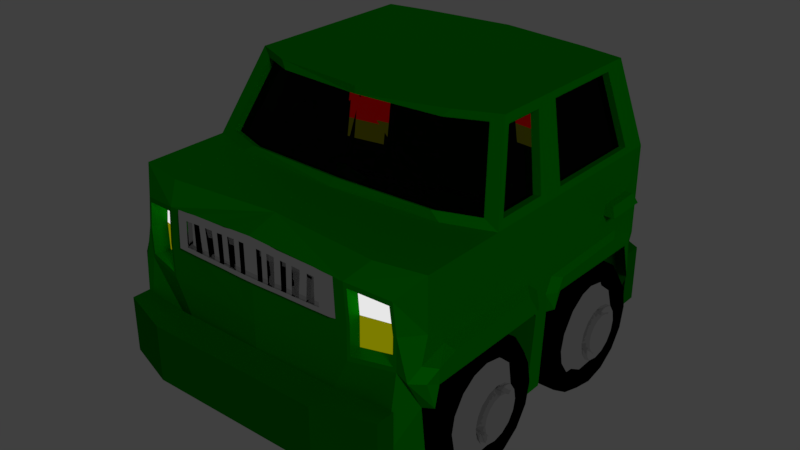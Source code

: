 # Source: car.blend  (saved by Blender 2.79.0; exported with 4.5.12 LTS)
import bpy
from mathutils import Matrix  # noqa: F401  (used for matrix-valued properties, if any)

bpy.ops.wm.read_factory_settings(use_empty=True)
scene = bpy.context.scene
scene.name = 'Scene'

# ---- collections
col_collection_1 = bpy.data.collections.new('Collection 1'); scene.collection.children.link(col_collection_1)

# ---- materials (node trees are filled in below, after node groups)
mat_headlight = bpy.data.materials.new('headlight')
mat_headlight.alpha_threshold = 0.0
mat_headlight.roughness = 0.5
mat_brakelight = bpy.data.materials.new('brakelight')
mat_brakelight.alpha_threshold = 0.0
mat_brakelight.roughness = 0.5
mat_material = bpy.data.materials.new('Material')
mat_material.alpha_threshold = 0.0
mat_material.roughness = 0.5
mat_metal = bpy.data.materials.new('metal')
mat_metal.alpha_threshold = 0.0
mat_metal.roughness = 0.5
mat_carwindow = bpy.data.materials.new('carwindow')
mat_carwindow.alpha_threshold = 0.0
mat_carwindow.roughness = 0.5
mat_bumper = bpy.data.materials.new('bumper')
mat_bumper.alpha_threshold = 0.0
mat_bumper.roughness = 0.5
mat_bumper.line_color = (0.0, 0.0, 0.0, 1.0)
mat_main = bpy.data.materials.new('main')
mat_main.alpha_threshold = 0.0
mat_main.roughness = 0.5
mat_tire = bpy.data.materials.new('tire')
mat_tire.alpha_threshold = 0.0
mat_tire.roughness = 0.5

# ---- material node trees
mat_headlight.use_nodes = True; mat_headlight.node_tree.nodes.clear()
_N = mat_headlight.node_tree.nodes; _L = mat_headlight.node_tree.links
n0 = _N.new('ShaderNodeOutputMaterial'); n0.name = 'Material Output'; n0.location = (300, 300)
n1 = _N.new('ShaderNodeEmission'); n1.name = 'Emission'; n1.location = (10, 300)
n1.inputs[0].default_value = (0.8, 0.8, 0.8, 1.0)
_L.new(n1.outputs[0], n0.inputs[0])
n0.is_active_output = True
mat_brakelight.use_nodes = True; mat_brakelight.node_tree.nodes.clear()
_N = mat_brakelight.node_tree.nodes; _L = mat_brakelight.node_tree.links
n0 = _N.new('ShaderNodeOutputMaterial'); n0.name = 'Material Output'; n0.location = (300, 300)
n1 = _N.new('ShaderNodeEmission'); n1.name = 'Emission'; n1.location = (10, 300)
n1.inputs[0].default_value = (1.0, 0.0, 0.0, 1.0)
_L.new(n1.outputs[0], n0.inputs[0])
n0.is_active_output = True
mat_material.use_nodes = True; mat_material.node_tree.nodes.clear()
_N = mat_material.node_tree.nodes; _L = mat_material.node_tree.links
n0 = _N.new('ShaderNodeOutputMaterial'); n0.name = 'Material Output'; n0.location = (300, 300)
n1 = _N.new('ShaderNodeEmission'); n1.name = 'Emission'; n1.location = (10, 300)
n1.inputs[0].default_value = (0.5071, 0.5071, 0.0, 1.0)
n1.inputs[1].default_value = 0.4
_L.new(n1.outputs[0], n0.inputs[0])
n0.is_active_output = True
mat_metal.use_nodes = True; mat_metal.node_tree.nodes.clear()
_N = mat_metal.node_tree.nodes; _L = mat_metal.node_tree.links
n0 = _N.new('ShaderNodeOutputMaterial'); n0.name = 'Material Output'; n0.location = (300, 300)
n1 = _N.new('ShaderNodeBsdfAnisotropic'); n1.name = 'Glossy BSDF.001'; n1.location = (10, 300)
n1.distribution = 'GGX'
n1.inputs[1].default_value = 0.0
_L.new(n1.outputs[0], n0.inputs[0])
n0.is_active_output = True
mat_carwindow.use_nodes = True; mat_carwindow.node_tree.nodes.clear()
_N = mat_carwindow.node_tree.nodes; _L = mat_carwindow.node_tree.links
n0 = _N.new('ShaderNodeOutputMaterial'); n0.name = 'Material Output'; n0.location = (300, 300)
n1 = _N.new('ShaderNodeBsdfGlass'); n1.name = 'Glass BSDF'; n1.location = (10, 300)
n1.distribution = 'BECKMANN'
n1.inputs[0].default_value = (0.08001, 0.08001, 0.08001, 1.0)
n1.inputs[2].default_value = 1.45
_L.new(n1.outputs[0], n0.inputs[0])
n0.is_active_output = True
mat_bumper.use_nodes = True; mat_bumper.node_tree.nodes.clear()
_N = mat_bumper.node_tree.nodes; _L = mat_bumper.node_tree.links
n0 = _N.new('ShaderNodeOutputMaterial'); n0.name = 'Material Output'; n0.location = (300, 300)
n1 = _N.new('ShaderNodeMixShader'); n1.name = 'Mix Shader'; n1.location = (10, 300)
n2 = _N.new('ShaderNodeBsdfDiffuse'); n2.name = 'Diffuse BSDF'; n2.location = (-190, 200)
n2.inputs[0].default_value = (0.0, 0.1193, 0.0, 1.0)
n2.inputs[1].default_value = 0.3
n3 = _N.new('ShaderNodeBsdfAnisotropic'); n3.name = 'Glossy BSDF'; n3.location = (-190, 100)
n3.distribution = 'GGX'
n3.inputs[0].default_value = (0.0, 0.09463, 0.0, 1.0)
n3.inputs[1].default_value = 0.4472
_L.new(n1.outputs[0], n0.inputs[0])
_L.new(n2.outputs[0], n1.inputs[1])
_L.new(n3.outputs[0], n1.inputs[2])
n0.is_active_output = True
mat_main.use_nodes = True; mat_main.node_tree.nodes.clear()
_N = mat_main.node_tree.nodes; _L = mat_main.node_tree.links
n0 = _N.new('ShaderNodeOutputMaterial'); n0.name = 'Material Output'; n0.location = (300, 300)
n1 = _N.new('ShaderNodeMixShader'); n1.name = 'Mix Shader'; n1.location = (10, 300)
n2 = _N.new('ShaderNodeBsdfDiffuse'); n2.name = 'Diffuse BSDF'; n2.location = (-190, 200)
n2.inputs[0].default_value = (0.0, 0.2, 0.0, 1.0)
n3 = _N.new('ShaderNodeBsdfAnisotropic'); n3.name = 'Glossy BSDF'; n3.location = (-190, 100)
n3.distribution = 'GGX'
n3.inputs[0].default_value = (0.0, 0.2, 0.0, 1.0)
n3.inputs[1].default_value = 0.4472
_L.new(n1.outputs[0], n0.inputs[0])
_L.new(n2.outputs[0], n1.inputs[1])
_L.new(n3.outputs[0], n1.inputs[2])
n0.is_active_output = True
mat_tire.use_nodes = True; mat_tire.node_tree.nodes.clear()
_N = mat_tire.node_tree.nodes; _L = mat_tire.node_tree.links
n0 = _N.new('ShaderNodeOutputMaterial'); n0.name = 'Material Output'; n0.location = (300, 300)
n1 = _N.new('ShaderNodeBsdfDiffuse'); n1.name = 'Diffuse BSDF'; n1.location = (10, 300)
n1.inputs[0].default_value = (0.0, 0.0, 0.0, 1.0)
_L.new(n1.outputs[0], n0.inputs[0])
n0.is_active_output = True

# ---- world
world_world = bpy.data.worlds.new('World'); scene.world = world_world
world_world.color = (0.05088, 0.05088, 0.05088)
world_world.use_sun_shadow = False
world_world.sun_shadow_jitter_overblur = 0.0
world_world.cycles.sampling_method = 'MANUAL'

# ---- lights
light_sun = bpy.data.lights.new('Sun', 'SUN')
light_sun.transmission_factor = 0.0
light_sun.angle = 0.1993
light_sun.energy = 1.0
light_sun.shadow_buffer_clip_start = 0.5
light_sun.shadow_soft_size = 0.1
light_sun.shadow_cascade_max_distance = 1000.0

# ---- meshes
me_cube_008 = bpy.data.meshes.new('Cube.008')
me_cube_008.from_pydata([(1.477, -2.42, 0.4423), (1.44, -2.42, 0.7156), (1.061, -2.507, 0.7755), (1.088, -2.507, 0.4423)], [], [(0, 1, 2, 3)])
me_cube_008.materials.append(mat_headlight)
me_cube_008.use_remesh_preserve_volume = False
me_cube_008.use_remesh_preserve_attributes = False
me_cube_008.use_mirror_vertex_groups = False
me_cube_008.update()
me_cube_007 = bpy.data.meshes.new('Cube.007')
me_cube_007.from_pydata([(1.336, 1.13, 0.351), (1.336, 1.13, 0.6214), (0.968, 1.197, 0.6214), (0.968, 1.197, 0.3446)], [], [(1, 0, 3, 2)])
me_cube_007.materials.append(mat_brakelight)
me_cube_007.use_remesh_preserve_volume = False
me_cube_007.use_remesh_preserve_attributes = False
me_cube_007.use_mirror_vertex_groups = False
me_cube_007.update()
me_cube_006 = bpy.data.meshes.new('Cube.006')
me_cube_006.from_pydata([(1.477, -2.42, 0.4423), (1.473, -2.42, 0.1472), (1.088, -2.507, 0.4423), (1.084, -2.507, 0.1247), (1.336, 1.13, 0.351), (1.336, 1.13, 0.1258), (0.968, 1.197, 0.3446), (0.968, 1.197, 0.1213)], [], [(1, 0, 2, 3), (6, 4, 5, 7)])
me_cube_006.materials.append(mat_material)
me_cube_006.use_remesh_preserve_volume = False
me_cube_006.use_remesh_preserve_attributes = False
me_cube_006.use_mirror_vertex_groups = False
me_cube_006.update()
me_cube_005 = bpy.data.meshes.new('Cube.005')
me_cube_005.from_pydata([(0.0, -2.705, 0.9013), (0.0, -2.705, 0.4442), (0.1146, -2.702, 0.8938), (0.1121, -2.702, 0.4442), (0.954, -2.681, 0.839), (0.974, -2.681, 0.4442), (0.2322, -2.699, 0.8861), (0.2181, -2.699, 0.4442), (0.8363, -2.684, 0.8467), (0.8321, -2.684, 0.4442), (0.7404, -2.687, 0.8567), (0.7125, -2.689, 0.4442), (0.3273, -2.694, 0.8743), (0.3216, -2.695, 0.4442), (0.4027, -2.693, 0.4442), (0.4171, -2.693, 0.8705), (0.5075, -2.691, 0.8666), (0.4882, -2.692, 0.4442), (0.5967, -2.69, 0.4442), (0.6335, -2.689, 0.8613), (0.2028, -2.7, 0.835), (0.0, -2.702, 0.8406), (0.0, -2.702, 0.497), (0.2009, -2.7, 0.497), (0.2912, -2.697, 0.8292), (0.2806, -2.698, 0.497), (0.8489, -2.684, 0.497), (0.8338, -2.684, 0.7938), (0.3627, -2.694, 0.8204), (0.3584, -2.694, 0.497), (0.7454, -2.686, 0.7996), (0.7422, -2.686, 0.497), (0.6733, -2.689, 0.8071), (0.6523, -2.69, 0.497), (0.4302, -2.693, 0.8175), (0.4194, -2.693, 0.497), (0.4836, -2.692, 0.497), (0.4982, -2.692, 0.8146), (0.5929, -2.69, 0.8105), (0.5652, -2.691, 0.497), (0.1457, -2.733, 0.8759), (0.0, -2.735, 0.8828), (0.1434, -2.733, 0.4604), (0.0, -2.735, 0.4604), (0.2544, -2.73, 0.8688), (0.2413, -2.73, 0.4604), (0.371, -2.726, 0.5092), (0.337, -2.726, 0.4604), (0.94, -2.713, 0.4604), (0.9214, -2.713, 0.8253), (0.3423, -2.726, 0.8579), (0.412, -2.725, 0.4604), (0.4274, -2.725, 0.5092), (0.8127, -2.716, 0.8324), (0.8088, -2.717, 0.4604), (0.2255, -2.731, 0.5092), (0.7241, -2.719, 0.8416), (0.6983, -2.721, 0.4604), (0.2991, -2.729, 0.5092), (0.4253, -2.724, 0.8544), (0.4374, -2.724, 0.8054), (0.491, -2.724, 0.4604), (0.5088, -2.723, 0.8508), (0.375, -2.725, 0.808), (0.6253, -2.721, 0.8458), (0.5912, -2.722, 0.4604), (0.3089, -2.729, 0.8162), (0.2272, -2.731, 0.8216), (0.0, -2.733, 0.8268), (0.0, -2.733, 0.5092), (0.8243, -2.716, 0.5092), (0.8104, -2.716, 0.7835), (0.7287, -2.718, 0.7888), (0.7257, -2.718, 0.5092), (0.662, -2.721, 0.7958), (0.6427, -2.721, 0.5092), (0.4868, -2.724, 0.5092), (0.5002, -2.723, 0.8027), (0.5878, -2.722, 0.799), (0.5622, -2.723, 0.5092), (0.07865, -2.703, 0.8962), (0.1, -2.734, 0.8781), (0.07694, -2.703, 0.4442), (0.1392, -2.7, 0.8368), (0.1379, -2.7, 0.497), (0.09842, -2.734, 0.4604), (0.1559, -2.731, 0.8232), (0.1547, -2.731, 0.5092), (0.04437, -2.704, 0.8984), (0.05642, -2.734, 0.8802), (0.0434, -2.704, 0.4442), (0.07851, -2.701, 0.8385), (0.07778, -2.701, 0.497), (0.05552, -2.734, 0.4604), (0.08797, -2.732, 0.8248), (0.08729, -2.732, 0.5092), (0.2879, -2.564, 0.8292), (0.1995, -2.567, 0.835), (0.2773, -2.565, 0.497), (0.1976, -2.567, 0.497), (0.7403, -2.553, 0.7995), (0.7372, -2.554, 0.4969), (0.6683, -2.556, 0.807), (0.6473, -2.557, 0.4969), (0.4281, -2.56, 0.8174), (0.3605, -2.561, 0.8203), (0.4172, -2.56, 0.4969), (0.3563, -2.561, 0.4969), (0.5908, -2.557, 0.8104), (0.496, -2.559, 0.8144), (0.5631, -2.558, 0.4968), (0.4815, -2.559, 0.4968), (0.1378, -2.567, 0.8368), (0.1365, -2.567, 0.497), (0.07712, -2.568, 0.8385), (0.07639, -2.568, 0.497)], [], [(18, 11, 57, 65), (30, 27, 71, 72), (9, 5, 48, 54), (39, 36, 76, 79), (4, 8, 53, 49), (37, 38, 78, 77), (17, 18, 65, 61), (29, 25, 58, 46), (19, 16, 62, 64), (92, 91, 21, 22), (26, 27, 30, 31), (31, 30, 100, 101), (23, 25, 98, 99), (33, 32, 38, 39), (29, 28, 24, 25), (28, 29, 107, 105), (36, 37, 34, 35), (24, 20, 97, 96), (24, 28, 63, 66), (7, 13, 47, 45), (34, 37, 77, 60), (27, 26, 70, 71), (12, 6, 44, 50), (36, 35, 52, 76), (16, 15, 59, 62), (5, 4, 49, 48), (88, 0, 41, 89), (14, 17, 61, 51), (54, 48, 70, 73), (65, 57, 75, 79), (49, 53, 72, 71), (85, 42, 55, 87), (89, 41, 68, 94), (47, 51, 52, 46), (42, 45, 58, 55), (59, 50, 63, 60), (44, 40, 67, 66), (56, 64, 78, 74), (51, 61, 76, 52), (62, 59, 60, 77), (53, 56, 74, 72), (48, 49, 71, 70), (57, 54, 73, 75), (50, 44, 66, 63), (64, 62, 77, 78), (45, 47, 46, 58), (61, 65, 79, 76), (26, 31, 73, 70), (10, 19, 64, 56), (33, 39, 79, 75), (8, 10, 56, 53), (38, 32, 74, 78), (11, 9, 54, 57), (32, 30, 72, 74), (6, 2, 40, 44), (83, 20, 67, 86), (31, 33, 75, 73), (3, 7, 45, 42), (15, 12, 50, 59), (92, 22, 69, 95), (13, 14, 51, 47), (28, 34, 60, 63), (82, 3, 42, 85), (20, 24, 66, 67), (35, 29, 46, 52), (25, 23, 55, 58), (90, 82, 85, 93), (23, 84, 87, 55), (91, 83, 86, 94), (40, 81, 86, 67), (93, 85, 87, 95), (2, 80, 81, 40), (23, 20, 83, 84), (43, 93, 95, 69), (21, 91, 94, 68), (1, 90, 93, 43), (84, 92, 95, 87), (81, 89, 94, 86), (80, 88, 89, 81), (92, 84, 113, 115), (98, 96, 97, 99), (101, 100, 102, 103), (106, 104, 105, 107), (110, 108, 109, 111), (113, 112, 114, 115), (39, 38, 108, 110), (20, 23, 99, 97), (84, 83, 112, 113), (91, 92, 115, 114), (30, 32, 102, 100), (35, 34, 104, 106), (33, 31, 101, 103), (38, 37, 109, 108), (32, 33, 103, 102), (36, 39, 110, 111), (34, 28, 105, 104), (25, 24, 96, 98), (83, 91, 114, 112), (37, 36, 111, 109), (29, 35, 106, 107)])
me_cube_005.materials.append(mat_metal)
me_cube_005.use_remesh_preserve_volume = False
me_cube_005.use_remesh_preserve_attributes = False
me_cube_005.use_mirror_vertex_groups = False
me_cube_005.update()
me_cube_004 = bpy.data.meshes.new('Cube.004')
me_cube_004.from_pydata([(0.0, -1.552, 1.041), (1.541, -1.352, 1.041), (0.0, -1.245, 1.761), (1.326, -1.015, 1.761), (1.562, 0.9069, 1.073), (0.0, 1.1, 1.073), (1.344, 0.8303, 1.801), (0.0, 1.024, 1.801), (1.609, -0.7688, 1.072), (1.609, -1.316, 1.072), (1.411, -0.5736, 1.736), (1.411, -1.004, 1.736), (1.403, 0.6434, 1.794), (1.403, -0.2769, 1.794), (1.624, 0.7149, 1.054), (1.624, -0.4547, 1.054), (1.09, -1.512, 1.041), (0.9374, -1.184, 1.761), (1.06, 0.9879, 1.073), (0.9122, 0.9112, 1.801)], [], [(18, 5, 7, 19), (4, 18, 19, 6), (16, 17, 2, 0), (1, 3, 17, 16), (9, 8, 10, 11), (13, 15, 14, 12)])
me_cube_004.materials.append(mat_carwindow)
me_cube_004.use_remesh_preserve_volume = False
me_cube_004.use_remesh_preserve_attributes = False
me_cube_004.use_mirror_vertex_groups = False
me_cube_004.update()
me_cube_002 = bpy.data.meshes.new('Cube.002')
me_cube_002.from_pydata([(-0.644, -0.3956, -0.1859), (-0.644, -0.3956, 0.4334), (-0.644, 0.07356, -0.1859), (-0.644, 0.07356, 0.4334), (-1.463, -0.1521, -0.1859), (-1.463, -0.3462, -0.1859), (-1.463, -0.3462, 0.4334), (-1.463, -0.1521, 0.4334), (0.0, 0.1649, -0.1859), (0.0, 0.1649, 0.4334), (0.0, -0.3497, -0.1859), (0.0, -0.3497, 0.4334), (-1.673, -0.2657, -0.1859), (-1.673, -0.4599, -0.1859), (-1.673, -0.4599, 0.4334), (-1.673, -0.2657, 0.4334)], [], [(3, 2, 4, 7), (10, 11, 1, 0), (9, 3, 1, 11), (6, 7, 15, 14), (0, 1, 6, 5), (1, 3, 7, 6), (2, 0, 5, 4), (2, 8, 10, 0), (2, 3, 9, 8), (13, 14, 15, 12), (4, 5, 13, 12), (7, 4, 12, 15), (5, 6, 14, 13)])
me_cube_002.materials.append(mat_bumper)
me_cube_002.use_remesh_preserve_volume = False
me_cube_002.use_remesh_preserve_attributes = False
me_cube_002.use_mirror_vertex_groups = False
me_cube_002.update()
me_cube_001 = bpy.data.meshes.new('Cube.001')
me_cube_001.from_pydata([(1.571, 0.02681, -0.4468), (1.571, 0.02681, 0.1594), (1.571, 0.231, 0.1594), (1.571, 0.231, -0.4468), (0.9806, -0.1662, 0.1594), (0.9806, -0.1662, -0.4468), (0.9806, 0.1662, 0.1594), (0.9806, 0.1662, -0.4468), (0.0, 0.1662, 0.1594), (0.0, 0.1662, -0.4468), (0.0, -0.1662, 0.1594), (0.0, -0.1662, -0.4468)], [], [(5, 4, 1, 0), (8, 9, 7, 6), (4, 6, 2, 1), (6, 7, 3, 2), (8, 6, 4, 10), (7, 5, 0, 3), (7, 9, 11, 5), (4, 5, 11, 10), (2, 3, 0, 1)])
me_cube_001.materials.append(mat_bumper)
me_cube_001.use_remesh_preserve_volume = False
me_cube_001.use_remesh_preserve_attributes = False
me_cube_001.use_mirror_vertex_groups = False
me_cube_001.update()
me_cube = bpy.data.meshes.new('Cube')
me_cube.from_pydata([(1.521, 1.084, -1.0), (1.53, -2.705, -0.7024), (1.716, 1.0, 1.0), (1.505, -2.577, 0.7622), (1.788e-07, 1.0, -1.0), (0.0, -2.705, -1.0), (0.0, 1.193, 1.0), (0.0, -2.705, 0.9013), (-2.357e-07, -1.685, 1.0), (1.716, -1.442, 1.0), (1.454, 0.908, 1.874), (0.0, 1.101, 1.874), (-1.788e-07, -1.311, 1.874), (1.454, -1.032, 1.874), (0.0, -1.629, 1.077), (1.552, -1.428, 1.077), (0.0, -1.321, 1.797), (1.337, -1.091, 1.797), (0.0, -1.552, 1.041), (1.541, -1.352, 1.041), (0.0, -1.245, 1.761), (1.326, -1.015, 1.761), (1.562, 0.9923, 1.073), (0.0, 1.186, 1.073), (1.344, 0.9157, 1.801), (0.0, 1.109, 1.801), (1.562, 0.9069, 1.073), (0.0, 1.1, 1.073), (1.344, 0.8303, 1.801), (0.0, 1.024, 1.801), (1.716, -2.373, -1.0), (-4.385e-07, -2.373, 1.0), (1.716, -2.392, 1.0), (1.442e-08, -2.406, -1.0), (1.548, -2.577, 0.4442), (0.0, -2.705, 0.4442), (1.716, -2.383, 0.4442), (1.716, 1.0, 0.4711), (1.389, 1.215, 0.3491), (1.389, 1.215, 0.6766), (1.389, 1.215, -0.562), (0.0, 1.215, -0.562), (0.0, 1.408, 0.6766), (0.0, 1.408, 0.3251), (0.0, -2.705, 0.01176), (1.716, -2.38, 0.01176), (1.543, -2.577, 0.1009), (1.716, 1.0, 0.0306), (0.0, 1.408, 0.05944), (1.389, 1.215, 0.07626), (0.5712, -2.39, -1.0), (0.6563, -2.662, -0.8375), (0.9018, 1.215, -0.562), (0.8982, 1.133, -1.0), (0.5974, -0.8359, -1.0), (1.716, -0.8687, 0.02018), (1.716, -0.8419, -1.0), (0.8703, -0.654, -1.0), (1.716, -0.639, -1.0), (1.716, -0.5717, 0.02184), (1.716, 0.8385, 0.02896), (0.5712, -2.39, -0.1516), (0.5974, -0.8359, -0.1516), (1.717, -2.463, 0.179), (1.717, -2.46, -0.2316), (1.657, -2.574, 0.03725), (1.717, -0.6157, 0.01678), (1.717, -0.7613, -0.1486), (1.717, -2.16, 0.2585), (1.717, -0.9397, 0.2724), (1.838, -2.379, 0.1649), (1.838, -2.378, 0.01117), (1.838, -0.923, 0.01959), (1.786, -0.8301, 0.02034), (1.838, -2.433, -0.201), (1.785, -2.478, 0.03858), (1.838, -2.165, 0.2357), (1.838, -1.078, 0.2481), (1.716, -0.5853, -0.1853), (1.716, 0.9869, -0.4904), (1.716, 0.9494, 0.02969), (1.716, -0.5303, 0.1762), (1.716, 0.6262, 0.2039), (1.777, 0.7501, -0.009463), (1.777, -0.4567, 0.01168), (1.777, 0.8183, -0.008972), (1.778, -0.4933, 0.00748), (1.777, -0.5328, -0.1601), (1.777, 0.85, -0.359), (1.778, -0.4224, 0.1397), (1.777, 0.5128, 0.1627), (0.8964, 0.9235, -0.5414), (0.872, -0.6531, -0.07131), (0.8964, 0.7102, -0.07638), (1.716, -0.6219, 0.457), (1.454, -0.3551, 1.874), (1.716, -0.5648, 1.0), (1.716, -0.7901, 0.4558), (1.76, -0.749, 0.01899), (1.454, -0.4658, 1.874), (1.716, -0.7226, 1.0), (1.717, -0.7738, 0.1415), (1.716, -0.7417, 0.01847), (1.716, 0.8155, 1.0), (1.716, 0.825, 0.4696), (1.454, 0.7311, 1.874), (1.69, -0.7602, 1.085), (1.69, -1.339, 1.085), (1.48, -0.5535, 1.789), (1.48, -1.009, 1.789), (1.609, -0.7688, 1.072), (1.609, -1.316, 1.072), (1.411, -0.5736, 1.736), (1.411, -1.004, 1.736), (1.474, 0.6434, 1.807), (1.474, -0.2769, 1.807), (1.696, 0.7149, 1.067), (1.696, -0.4547, 1.067), (1.403, 0.6434, 1.794), (1.403, -0.2769, 1.794), (1.624, 0.7149, 1.054), (1.624, -0.4547, 1.054), (1.716, 0.3623, 0.4656), (1.716, 0.3842, 0.5763), (1.716, 0.762, 0.5854), (1.837, 0.3623, 0.4656), (1.837, 0.825, 0.4696), (1.8, 0.3842, 0.5763), (1.8, 0.762, 0.5854), (1.734, 0.4656, 0.5124), (1.734, 0.7217, 0.5147), (1.781, 0.4656, 0.5124), (1.781, 0.7217, 0.5147), (1.064, -2.678, 0.8318), (1.213, -1.614, 1.0), (1.028, -1.215, 1.874), (1.098, -1.588, 1.077), (0.9454, -1.26, 1.797), (1.09, -1.512, 1.041), (0.9374, -1.184, 1.761), (1.213, -2.487, 1.0), (1.095, -2.678, 0.4442), (1.091, -2.678, 0.07477), (1.165, 1.081, 1.0), (0.9871, 0.989, 1.874), (1.06, 1.073, 1.073), (0.9122, 0.9966, 1.801), (1.06, 0.9879, 1.073), (0.9122, 0.9112, 1.801), (0.9429, 1.296, 0.6766), (0.9429, 1.296, 0.3414), (0.9429, 1.296, 0.07086), (1.515, -2.584, 0.444), (1.477, -2.584, 0.7174), (1.51, -2.584, 0.1489), (1.098, -2.671, 0.7773), (1.125, -2.671, 0.444), (1.121, -2.671, 0.1265), (1.477, -2.42, 0.4423), (1.44, -2.42, 0.7156), (1.473, -2.42, 0.1472), (1.061, -2.507, 0.7755), (1.088, -2.507, 0.4423), (1.084, -2.507, 0.1247), (1.35, 1.222, 0.351), (1.35, 1.222, 0.6214), (1.35, 1.222, 0.1258), (0.9819, 1.289, 0.6214), (0.9819, 1.289, 0.3446), (0.9819, 1.289, 0.1213), (1.336, 1.13, 0.351), (1.336, 1.13, 0.6214), (1.336, 1.13, 0.1258), (0.968, 1.197, 0.6214), (0.968, 1.197, 0.3446), (0.968, 1.197, 0.1213), (0.1146, -2.702, 0.8938), (0.1121, -2.702, 0.4442), (0.954, -2.681, 0.839), (0.974, -2.681, 0.4442), (0.2322, -2.699, 0.8861), (0.2181, -2.699, 0.4442), (0.8363, -2.684, 0.8467), (0.8321, -2.684, 0.4442), (0.7404, -2.687, 0.8567), (0.7125, -2.689, 0.4442), (0.3273, -2.694, 0.8743), (0.3216, -2.695, 0.4442), (0.4027, -2.693, 0.4442), (0.4171, -2.693, 0.8705), (0.5075, -2.691, 0.8666), (0.4882, -2.692, 0.4442), (0.5967, -2.69, 0.4442), (0.6335, -2.689, 0.8613), (0.07865, -2.703, 0.8962), (0.07694, -2.703, 0.4442), (0.04437, -2.704, 0.8984), (0.0434, -2.704, 0.4442)], [], [(47, 37, 104, 80), (143, 2, 39, 149), (141, 133, 178, 179), (135, 12, 16, 137), (30, 50, 61, 45, 64), (10, 144, 11, 12, 135, 13, 99, 95, 105), (134, 8, 31, 140), (10, 2, 22, 24), (137, 16, 20, 139), (134, 9, 15, 136), (9, 13, 17, 15), (15, 17, 21, 19), (136, 15, 19, 138), (24, 22, 26, 28), (143, 6, 23, 145), (144, 10, 24, 146), (146, 24, 28, 148), (145, 23, 27, 147), (9, 100, 106, 107), (36, 32, 3, 34), (33, 50, 51, 5), (140, 31, 7, 196, 194, 176, 180, 186, 189, 190, 193, 184, 182, 178, 133), (142, 141, 179, 183, 185, 192, 191, 188, 187, 181, 177, 195, 197, 35, 44), (36, 97, 100, 9, 32), (2, 37, 38, 39), (149, 150, 43, 42), (48, 151, 49, 40, 52, 41), (0, 53, 52, 40), (47, 0, 40, 49), (37, 47, 49, 38), (38, 49, 166, 164), (1, 46, 142, 44, 5, 51), (30, 64, 65, 46, 1), (56, 67, 55, 62, 54), (75, 70, 63, 65), (51, 50, 30, 1), (52, 53, 4, 41), (53, 57, 54, 50, 33, 4), (61, 62, 55, 45), (50, 54, 62, 61), (57, 58, 56, 54), (58, 78, 66, 67, 56), (81, 66, 86, 89), (69, 68, 76, 77), (70, 75, 71), (68, 63, 70, 76), (75, 74, 71), (73, 77, 76, 70, 71, 72), (67, 66, 102), (66, 101, 98), (45, 55, 72, 71), (64, 45, 71, 74), (65, 64, 74, 75), (73, 72, 55, 102, 98), (46, 65, 63, 36, 34), (83, 88, 85), (80, 82, 90, 85), (80, 79, 0, 47), (59, 60, 83, 84), (86, 87, 84), (85, 90, 89, 86, 84, 83), (66, 78, 87, 86), (60, 79, 88, 83), (82, 81, 89, 90), (79, 80, 85, 88), (78, 59, 84, 87), (57, 53, 91, 92), (57, 92, 78, 58), (53, 0, 79, 91), (91, 93, 92), (60, 93, 91, 79), (78, 92, 59), (60, 59, 92, 93), (106, 108, 112, 110), (96, 94, 122, 123, 124, 104, 103), (105, 95, 115, 114), (66, 94, 97, 101), (100, 97, 94, 96), (102, 55, 67), (99, 100, 96, 95), (101, 97, 36, 63, 68, 69), (98, 101, 69, 77, 73), (98, 102, 66), (103, 104, 37, 2), (105, 103, 2, 10), (80, 104, 122, 94, 66, 81, 82), (100, 99, 108, 106), (13, 9, 107, 109), (99, 13, 109, 108), (108, 109, 113, 112), (109, 107, 111, 113), (107, 106, 110, 111), (115, 117, 121, 119), (95, 96, 117, 115), (96, 103, 116, 117), (103, 105, 114, 116), (114, 115, 119, 118), (116, 114, 118, 120), (117, 116, 120, 121), (126, 128, 127, 125), (124, 123, 127, 128), (126, 125, 131, 132), (104, 124, 128, 126), (123, 122, 125, 127), (129, 130, 132, 131), (125, 122, 129, 131), (122, 104, 130, 129), (104, 126, 132, 130), (46, 34, 152, 154), (32, 140, 133, 3), (14, 136, 138, 18), (8, 134, 136, 14), (17, 137, 139, 21), (9, 134, 140, 32), (13, 135, 137, 17), (34, 3, 153, 152), (43, 150, 151, 48), (49, 151, 169, 166), (22, 145, 147, 26), (25, 146, 148, 29), (11, 144, 146, 25), (2, 143, 145, 22), (6, 143, 149, 42), (154, 152, 158, 160), (156, 157, 163, 162), (3, 133, 155, 153), (142, 46, 154, 157), (133, 141, 156, 155), (141, 142, 157, 156), (155, 156, 162, 161), (157, 154, 160, 163), (153, 155, 161, 159), (152, 153, 159, 158), (169, 168, 174, 175), (165, 164, 170, 171), (149, 39, 165, 167), (151, 150, 168, 169), (39, 38, 164, 165), (150, 149, 167, 168), (164, 166, 172, 170), (168, 167, 173, 174), (166, 169, 175, 172), (167, 165, 171, 173)])
me_cube.materials.append(mat_main)
me_cube.use_remesh_preserve_volume = False
me_cube.use_remesh_preserve_attributes = False
me_cube.use_mirror_vertex_groups = False
me_cube.update()
me_cylinder_020 = bpy.data.meshes.new('Cylinder.020')
me_cylinder_020.from_pydata([(0.3453, 0.4943, 4.105e-08), (-0.3232, 0.4943, 1.29e-07), (0.3453, 0.4567, 0.1892), (-0.3232, 0.4567, 0.1892), (0.3453, 0.3495, 0.3495), (-0.3232, 0.3495, 0.3495), (0.3453, 0.1892, 0.4567), (-0.3232, 0.1892, 0.4567), (0.3453, -1.407e-08, 0.4943), (-0.3232, -1.407e-08, 0.4943), (0.3453, -0.1892, 0.4567), (-0.3232, -0.1892, 0.4567), (0.3453, -0.3495, 0.3495), (-0.3232, -0.3495, 0.3495), (0.3453, -0.4567, 0.1892), (-0.3232, -0.4567, 0.1892), (0.3453, -0.4943, 9.997e-08), (-0.3232, -0.4943, 2.173e-07), (0.3453, -0.4567, -0.1892), (-0.3232, -0.4567, -0.1892), (0.3453, -0.3495, -0.3495), (-0.3232, -0.3495, -0.3495), (0.3453, -0.1892, -0.4567), (-0.3232, -0.1892, -0.4567), (0.3453, 1.343e-08, -0.4943), (-0.3232, 1.343e-08, -0.4943), (0.3453, 0.1892, -0.4567), (-0.3232, 0.1892, -0.4567), (0.3453, 0.3495, -0.3495), (-0.3232, 0.3495, -0.3495), (0.3453, 0.4567, -0.1892), (-0.3232, 0.4567, -0.1892), (0.4647, 0.3036, 2.897e-08), (0.4647, 0.2805, 0.1162), (0.4647, 0.2147, 0.2147), (0.4647, 0.1162, 0.2805), (0.4647, -2.893e-09, 0.3036), (0.4647, -0.1162, 0.2805), (0.4647, -0.2147, 0.2147), (0.4647, -0.2805, 0.1162), (0.4647, -0.3036, 6.516e-08), (0.4647, -0.2805, -0.1162), (0.4647, -0.2147, -0.2147), (0.4647, -0.1162, -0.2805), (0.4647, 1.4e-08, -0.3036), (0.4647, 0.1162, -0.2805), (0.4647, 0.2147, -0.2147), (0.4647, 0.2805, -0.1162), (0.3536, 0.2106, 3.887e-08), (0.3536, 0.1946, 0.08059), (0.3536, 0.1489, 0.1489), (0.3536, 0.08059, 0.1946), (0.3536, 3.699e-09, 0.2106), (0.3536, -0.08059, 0.1946), (0.3536, -0.1489, 0.1489), (0.3536, -0.1946, 0.08059), (0.3536, -0.2106, 6.397e-08), (0.3536, -0.1946, -0.08059), (0.3536, -0.1489, -0.1489), (0.3536, -0.08059, -0.1946), (0.3536, 1.542e-08, -0.2106), (0.3536, 0.08059, -0.1946), (0.3536, 0.1489, -0.1489), (0.3536, 0.1946, -0.08059), (0.5003, 0.2106, 2.604e-08), (0.5003, 0.1946, 0.08059), (0.5003, 0.1489, 0.1489), (0.5003, 0.08059, 0.1946), (0.5003, 3.699e-09, 0.2106), (0.5003, -0.08059, 0.1946), (0.5003, -0.1489, 0.1489), (0.5003, -0.1946, 0.08059), (0.5003, -0.2106, 5.115e-08), (0.5003, -0.1946, -0.08059), (0.5003, -0.1489, -0.1489), (0.5003, -0.08059, -0.1946), (0.5003, 1.542e-08, -0.2106), (0.5003, 0.08059, -0.1946), (0.5003, 0.1489, -0.1489), (0.5003, 0.1946, -0.08059)], [], [(0, 1, 3, 2), (2, 3, 5, 4), (4, 5, 7, 6), (6, 7, 9, 8), (8, 9, 11, 10), (10, 11, 13, 12), (12, 13, 15, 14), (14, 15, 17, 16), (16, 17, 19, 18), (18, 19, 21, 20), (20, 21, 23, 22), (22, 23, 25, 24), (24, 25, 27, 26), (26, 27, 29, 28), (3, 1, 31, 29, 27, 25, 23, 21, 19, 17, 15, 13, 11, 9, 7, 5), (28, 29, 31, 30), (30, 31, 1, 0), (4, 6, 35, 34), (42, 43, 59, 58), (14, 16, 40, 39), (0, 2, 33, 32), (24, 26, 45, 44), (10, 12, 38, 37), (20, 22, 43, 42), (30, 0, 32, 47), (6, 8, 36, 35), (16, 18, 41, 40), (26, 28, 46, 45), (2, 4, 34, 33), (12, 14, 39, 38), (22, 24, 44, 43), (8, 10, 37, 36), (18, 20, 42, 41), (28, 30, 47, 46), (63, 48, 64, 79), (35, 36, 52, 51), (43, 44, 60, 59), (36, 37, 53, 52), (44, 45, 61, 60), (37, 38, 54, 53), (45, 46, 62, 61), (38, 39, 55, 54), (46, 47, 63, 62), (39, 40, 56, 55), (32, 33, 49, 48), (47, 32, 48, 63), (40, 41, 57, 56), (33, 34, 50, 49), (41, 42, 58, 57), (34, 35, 51, 50), (64, 65, 66, 67, 68, 69, 70, 71, 72, 73, 74, 75, 76, 77, 78, 79), (56, 57, 73, 72), (49, 50, 66, 65), (57, 58, 74, 73), (50, 51, 67, 66), (58, 59, 75, 74), (51, 52, 68, 67), (59, 60, 76, 75), (52, 53, 69, 68), (60, 61, 77, 76), (53, 54, 70, 69), (61, 62, 78, 77), (54, 55, 71, 70), (62, 63, 79, 78), (55, 56, 72, 71), (48, 49, 65, 64)])
me_cylinder_020.materials.append(mat_metal)
me_cylinder_020.use_remesh_preserve_volume = False
me_cylinder_020.use_remesh_preserve_attributes = False
me_cylinder_020.use_mirror_vertex_groups = False
me_cylinder_020.update()
me_cylinder_016 = bpy.data.meshes.new('Cylinder.016')
me_cylinder_016.from_pydata([(0.4135, 0.6165, -8.305e-08), (-0.4135, 0.6288, 3.435e-08), (0.4135, 0.5695, 0.2359), (-0.4135, 0.5809, 0.2406), (0.4135, 0.4359, 0.4359), (-0.4135, 0.4446, 0.4446), (0.4135, 0.2359, 0.5695), (-0.4135, 0.2406, 0.5809), (0.4135, -1.205e-08, 0.6165), (-0.4135, -1.266e-08, 0.6288), (0.4135, -0.2359, 0.5695), (-0.4135, -0.2406, 0.5809), (0.4135, -0.4359, 0.4359), (-0.4135, -0.4446, 0.4446), (0.4135, -0.5695, 0.2359), (-0.4135, -0.5809, 0.2406), (0.4135, -0.6165, -9.559e-09), (-0.4135, -0.6288, 1.468e-07), (0.4135, -0.5695, -0.2359), (-0.4135, -0.5809, -0.2406), (0.4135, -0.4359, -0.4359), (-0.4135, -0.4446, -0.4446), (0.4135, -0.2359, -0.5695), (-0.4135, -0.2406, -0.5809), (0.4135, 2.225e-08, -0.6165), (-0.4135, 2.232e-08, -0.6288), (0.4135, 0.2359, -0.5695), (-0.4135, 0.2406, -0.5809), (0.4135, 0.4359, -0.4359), (-0.4135, 0.4446, -0.4446), (0.4135, 0.5695, -0.2359), (-0.4135, 0.5809, -0.2406), (0.3035, 0.711, -6.355e-08), (-0.3035, 0.711, 3.644e-09), (-0.3035, 0.6568, 0.2721), (0.3035, 0.6568, 0.2721), (-0.3035, 0.5027, 0.5027), (0.3035, 0.5027, 0.5027), (-0.3035, 0.2721, 0.6568), (0.3035, 0.2721, 0.6568), (-0.3035, -1.675e-08, 0.711), (0.3035, -1.675e-08, 0.711), (-0.3035, -0.2721, 0.6568), (0.3035, -0.2721, 0.6568), (-0.3035, -0.5027, 0.5027), (0.3035, -0.5027, 0.5027), (-0.3035, -0.6568, 0.2721), (0.3035, -0.6568, 0.2721), (-0.3035, -0.711, 1.166e-07), (0.3035, -0.711, 3.533e-08), (-0.3035, -0.6568, -0.2721), (0.3035, -0.6568, -0.2721), (-0.3035, -0.5027, -0.5027), (0.3035, -0.5027, -0.5027), (-0.3035, -0.2721, -0.6568), (0.3035, -0.2721, -0.6568), (-0.3035, 2.28e-08, -0.711), (0.3035, 2.28e-08, -0.711), (-0.3035, 0.2721, -0.6568), (0.3035, 0.2721, -0.6568), (-0.3035, 0.5027, -0.5027), (0.3035, 0.5027, -0.5027), (-0.3035, 0.6568, -0.2721), (0.3035, 0.6568, -0.2721), (0.3352, 0.4998, -6.225e-08), (0.3352, 0.4618, 0.1913), (-0.3352, 0.471, 0.1951), (-0.3352, 0.5098, 3.293e-08), (0.3352, 0.3534, 0.3534), (-0.3352, 0.3605, 0.3605), (0.3352, 0.1913, 0.4618), (-0.3352, 0.1951, 0.471), (0.3352, -3.779e-09, 0.4998), (-0.3352, -4.275e-09, 0.5098), (0.3352, -0.1913, 0.4618), (-0.3352, -0.1951, 0.471), (0.3352, -0.3534, 0.3534), (-0.3352, -0.3605, 0.3605), (0.3352, -0.4618, 0.1913), (-0.3352, -0.471, 0.1951), (0.3352, -0.4998, -2.67e-09), (-0.3352, -0.5098, 1.241e-07), (0.3352, -0.4618, -0.1913), (-0.3352, -0.471, -0.1951), (0.3352, -0.3534, -0.3534), (-0.3352, -0.3605, -0.3605), (0.3352, -0.1913, -0.4618), (-0.3352, -0.1951, -0.471), (0.3352, 2.403e-08, -0.4998), (-0.3352, 2.409e-08, -0.5098), (0.3352, 0.1913, -0.4618), (-0.3352, 0.1951, -0.471), (0.3352, 0.3534, -0.3534), (-0.3352, 0.3605, -0.3605), (0.3352, 0.4618, -0.1913), (-0.3352, 0.471, -0.1951)], [], [(33, 1, 3, 34), (34, 3, 5, 36), (36, 5, 7, 38), (38, 7, 9, 40), (40, 9, 11, 42), (42, 11, 13, 44), (44, 13, 15, 46), (46, 15, 17, 48), (48, 17, 19, 50), (50, 19, 21, 52), (52, 21, 23, 54), (54, 23, 25, 56), (56, 25, 27, 58), (58, 27, 29, 60), (0, 2, 65, 64), (60, 29, 31, 62), (62, 31, 1, 33), (26, 28, 92, 90), (30, 63, 32, 0), (63, 62, 33, 32), (28, 61, 63, 30), (61, 60, 62, 63), (26, 59, 61, 28), (59, 58, 60, 61), (24, 57, 59, 26), (57, 56, 58, 59), (22, 55, 57, 24), (55, 54, 56, 57), (20, 53, 55, 22), (53, 52, 54, 55), (18, 51, 53, 20), (51, 50, 52, 53), (16, 49, 51, 18), (49, 48, 50, 51), (14, 47, 49, 16), (47, 46, 48, 49), (12, 45, 47, 14), (45, 44, 46, 47), (10, 43, 45, 12), (43, 42, 44, 45), (8, 41, 43, 10), (41, 40, 42, 43), (6, 39, 41, 8), (39, 38, 40, 41), (4, 37, 39, 6), (37, 36, 38, 39), (2, 35, 37, 4), (35, 34, 36, 37), (0, 32, 35, 2), (32, 33, 34, 35), (11, 9, 73, 75), (29, 27, 91, 93), (3, 1, 67, 66), (18, 20, 84, 82), (21, 19, 83, 85), (10, 12, 76, 74), (28, 30, 94, 92), (13, 11, 75, 77), (31, 29, 93, 95), (2, 4, 68, 65), (20, 22, 86, 84), (5, 3, 66, 69), (23, 21, 85, 87), (12, 14, 78, 76), (30, 0, 64, 94), (15, 13, 77, 79), (1, 31, 95, 67), (4, 6, 70, 68), (22, 24, 88, 86), (7, 5, 69, 71), (25, 23, 87, 89), (14, 16, 80, 78), (17, 15, 79, 81), (6, 8, 72, 70), (24, 26, 90, 88), (9, 7, 71, 73), (27, 25, 89, 91), (16, 18, 82, 80), (19, 17, 81, 83), (8, 10, 74, 72), (83, 81, 80, 82), (85, 83, 82, 84), (87, 85, 84, 86), (89, 87, 86, 88), (91, 89, 88, 90), (93, 91, 90, 92), (95, 93, 92, 94), (67, 95, 94, 64), (66, 67, 64, 65), (69, 66, 65, 68), (71, 69, 68, 70), (73, 71, 70, 72), (75, 73, 72, 74), (77, 75, 74, 76), (79, 77, 76, 78), (81, 79, 78, 80)])
me_cylinder_016.materials.append(mat_tire)
me_cylinder_016.use_remesh_preserve_volume = False
me_cylinder_016.use_remesh_preserve_attributes = False
me_cylinder_016.use_mirror_vertex_groups = False
me_cylinder_016.update()
me_cylinder_019 = bpy.data.meshes.new('Cylinder.019')
me_cylinder_019.from_pydata([(0.3453, 0.4943, 4.105e-08), (-0.3232, 0.4943, 1.29e-07), (0.3453, 0.4567, 0.1892), (-0.3232, 0.4567, 0.1892), (0.3453, 0.3495, 0.3495), (-0.3232, 0.3495, 0.3495), (0.3453, 0.1892, 0.4567), (-0.3232, 0.1892, 0.4567), (0.3453, -1.407e-08, 0.4943), (-0.3232, -1.407e-08, 0.4943), (0.3453, -0.1892, 0.4567), (-0.3232, -0.1892, 0.4567), (0.3453, -0.3495, 0.3495), (-0.3232, -0.3495, 0.3495), (0.3453, -0.4567, 0.1892), (-0.3232, -0.4567, 0.1892), (0.3453, -0.4943, 9.997e-08), (-0.3232, -0.4943, 2.173e-07), (0.3453, -0.4567, -0.1892), (-0.3232, -0.4567, -0.1892), (0.3453, -0.3495, -0.3495), (-0.3232, -0.3495, -0.3495), (0.3453, -0.1892, -0.4567), (-0.3232, -0.1892, -0.4567), (0.3453, 1.343e-08, -0.4943), (-0.3232, 1.343e-08, -0.4943), (0.3453, 0.1892, -0.4567), (-0.3232, 0.1892, -0.4567), (0.3453, 0.3495, -0.3495), (-0.3232, 0.3495, -0.3495), (0.3453, 0.4567, -0.1892), (-0.3232, 0.4567, -0.1892), (0.4647, 0.3036, 2.897e-08), (0.4647, 0.2805, 0.1162), (0.4647, 0.2147, 0.2147), (0.4647, 0.1162, 0.2805), (0.4647, -2.893e-09, 0.3036), (0.4647, -0.1162, 0.2805), (0.4647, -0.2147, 0.2147), (0.4647, -0.2805, 0.1162), (0.4647, -0.3036, 6.516e-08), (0.4647, -0.2805, -0.1162), (0.4647, -0.2147, -0.2147), (0.4647, -0.1162, -0.2805), (0.4647, 1.4e-08, -0.3036), (0.4647, 0.1162, -0.2805), (0.4647, 0.2147, -0.2147), (0.4647, 0.2805, -0.1162), (0.3536, 0.2106, 3.887e-08), (0.3536, 0.1946, 0.08059), (0.3536, 0.1489, 0.1489), (0.3536, 0.08059, 0.1946), (0.3536, 3.699e-09, 0.2106), (0.3536, -0.08059, 0.1946), (0.3536, -0.1489, 0.1489), (0.3536, -0.1946, 0.08059), (0.3536, -0.2106, 6.397e-08), (0.3536, -0.1946, -0.08059), (0.3536, -0.1489, -0.1489), (0.3536, -0.08059, -0.1946), (0.3536, 1.542e-08, -0.2106), (0.3536, 0.08059, -0.1946), (0.3536, 0.1489, -0.1489), (0.3536, 0.1946, -0.08059), (0.5003, 0.2106, 2.604e-08), (0.5003, 0.1946, 0.08059), (0.5003, 0.1489, 0.1489), (0.5003, 0.08059, 0.1946), (0.5003, 3.699e-09, 0.2106), (0.5003, -0.08059, 0.1946), (0.5003, -0.1489, 0.1489), (0.5003, -0.1946, 0.08059), (0.5003, -0.2106, 5.115e-08), (0.5003, -0.1946, -0.08059), (0.5003, -0.1489, -0.1489), (0.5003, -0.08059, -0.1946), (0.5003, 1.542e-08, -0.2106), (0.5003, 0.08059, -0.1946), (0.5003, 0.1489, -0.1489), (0.5003, 0.1946, -0.08059)], [], [(0, 1, 3, 2), (2, 3, 5, 4), (4, 5, 7, 6), (6, 7, 9, 8), (8, 9, 11, 10), (10, 11, 13, 12), (12, 13, 15, 14), (14, 15, 17, 16), (16, 17, 19, 18), (18, 19, 21, 20), (20, 21, 23, 22), (22, 23, 25, 24), (24, 25, 27, 26), (26, 27, 29, 28), (3, 1, 31, 29, 27, 25, 23, 21, 19, 17, 15, 13, 11, 9, 7, 5), (28, 29, 31, 30), (30, 31, 1, 0), (4, 6, 35, 34), (42, 43, 59, 58), (14, 16, 40, 39), (0, 2, 33, 32), (24, 26, 45, 44), (10, 12, 38, 37), (20, 22, 43, 42), (30, 0, 32, 47), (6, 8, 36, 35), (16, 18, 41, 40), (26, 28, 46, 45), (2, 4, 34, 33), (12, 14, 39, 38), (22, 24, 44, 43), (8, 10, 37, 36), (18, 20, 42, 41), (28, 30, 47, 46), (63, 48, 64, 79), (35, 36, 52, 51), (43, 44, 60, 59), (36, 37, 53, 52), (44, 45, 61, 60), (37, 38, 54, 53), (45, 46, 62, 61), (38, 39, 55, 54), (46, 47, 63, 62), (39, 40, 56, 55), (32, 33, 49, 48), (47, 32, 48, 63), (40, 41, 57, 56), (33, 34, 50, 49), (41, 42, 58, 57), (34, 35, 51, 50), (64, 65, 66, 67, 68, 69, 70, 71, 72, 73, 74, 75, 76, 77, 78, 79), (56, 57, 73, 72), (49, 50, 66, 65), (57, 58, 74, 73), (50, 51, 67, 66), (58, 59, 75, 74), (51, 52, 68, 67), (59, 60, 76, 75), (52, 53, 69, 68), (60, 61, 77, 76), (53, 54, 70, 69), (61, 62, 78, 77), (54, 55, 71, 70), (62, 63, 79, 78), (55, 56, 72, 71), (48, 49, 65, 64)])
me_cylinder_019.materials.append(mat_metal)
me_cylinder_019.use_remesh_preserve_volume = False
me_cylinder_019.use_remesh_preserve_attributes = False
me_cylinder_019.use_mirror_vertex_groups = False
me_cylinder_019.update()
me_cylinder_015 = bpy.data.meshes.new('Cylinder.015')
me_cylinder_015.from_pydata([(0.4135, 0.6165, -8.305e-08), (-0.4135, 0.6288, 3.435e-08), (0.4135, 0.5695, 0.2359), (-0.4135, 0.5809, 0.2406), (0.4135, 0.4359, 0.4359), (-0.4135, 0.4446, 0.4446), (0.4135, 0.2359, 0.5695), (-0.4135, 0.2406, 0.5809), (0.4135, -1.205e-08, 0.6165), (-0.4135, -1.266e-08, 0.6288), (0.4135, -0.2359, 0.5695), (-0.4135, -0.2406, 0.5809), (0.4135, -0.4359, 0.4359), (-0.4135, -0.4446, 0.4446), (0.4135, -0.5695, 0.2359), (-0.4135, -0.5809, 0.2406), (0.4135, -0.6165, -9.559e-09), (-0.4135, -0.6288, 1.468e-07), (0.4135, -0.5695, -0.2359), (-0.4135, -0.5809, -0.2406), (0.4135, -0.4359, -0.4359), (-0.4135, -0.4446, -0.4446), (0.4135, -0.2359, -0.5695), (-0.4135, -0.2406, -0.5809), (0.4135, 2.225e-08, -0.6165), (-0.4135, 2.232e-08, -0.6288), (0.4135, 0.2359, -0.5695), (-0.4135, 0.2406, -0.5809), (0.4135, 0.4359, -0.4359), (-0.4135, 0.4446, -0.4446), (0.4135, 0.5695, -0.2359), (-0.4135, 0.5809, -0.2406), (0.3035, 0.711, -6.355e-08), (-0.3035, 0.711, 3.644e-09), (-0.3035, 0.6568, 0.2721), (0.3035, 0.6568, 0.2721), (-0.3035, 0.5027, 0.5027), (0.3035, 0.5027, 0.5027), (-0.3035, 0.2721, 0.6568), (0.3035, 0.2721, 0.6568), (-0.3035, -1.675e-08, 0.711), (0.3035, -1.675e-08, 0.711), (-0.3035, -0.2721, 0.6568), (0.3035, -0.2721, 0.6568), (-0.3035, -0.5027, 0.5027), (0.3035, -0.5027, 0.5027), (-0.3035, -0.6568, 0.2721), (0.3035, -0.6568, 0.2721), (-0.3035, -0.711, 1.166e-07), (0.3035, -0.711, 3.533e-08), (-0.3035, -0.6568, -0.2721), (0.3035, -0.6568, -0.2721), (-0.3035, -0.5027, -0.5027), (0.3035, -0.5027, -0.5027), (-0.3035, -0.2721, -0.6568), (0.3035, -0.2721, -0.6568), (-0.3035, 2.28e-08, -0.711), (0.3035, 2.28e-08, -0.711), (-0.3035, 0.2721, -0.6568), (0.3035, 0.2721, -0.6568), (-0.3035, 0.5027, -0.5027), (0.3035, 0.5027, -0.5027), (-0.3035, 0.6568, -0.2721), (0.3035, 0.6568, -0.2721), (0.3352, 0.4998, -6.225e-08), (0.3352, 0.4618, 0.1913), (-0.3352, 0.471, 0.1951), (-0.3352, 0.5098, 3.293e-08), (0.3352, 0.3534, 0.3534), (-0.3352, 0.3605, 0.3605), (0.3352, 0.1913, 0.4618), (-0.3352, 0.1951, 0.471), (0.3352, -3.779e-09, 0.4998), (-0.3352, -4.275e-09, 0.5098), (0.3352, -0.1913, 0.4618), (-0.3352, -0.1951, 0.471), (0.3352, -0.3534, 0.3534), (-0.3352, -0.3605, 0.3605), (0.3352, -0.4618, 0.1913), (-0.3352, -0.471, 0.1951), (0.3352, -0.4998, -2.67e-09), (-0.3352, -0.5098, 1.241e-07), (0.3352, -0.4618, -0.1913), (-0.3352, -0.471, -0.1951), (0.3352, -0.3534, -0.3534), (-0.3352, -0.3605, -0.3605), (0.3352, -0.1913, -0.4618), (-0.3352, -0.1951, -0.471), (0.3352, 2.403e-08, -0.4998), (-0.3352, 2.409e-08, -0.5098), (0.3352, 0.1913, -0.4618), (-0.3352, 0.1951, -0.471), (0.3352, 0.3534, -0.3534), (-0.3352, 0.3605, -0.3605), (0.3352, 0.4618, -0.1913), (-0.3352, 0.471, -0.1951)], [], [(33, 1, 3, 34), (34, 3, 5, 36), (36, 5, 7, 38), (38, 7, 9, 40), (40, 9, 11, 42), (42, 11, 13, 44), (44, 13, 15, 46), (46, 15, 17, 48), (48, 17, 19, 50), (50, 19, 21, 52), (52, 21, 23, 54), (54, 23, 25, 56), (56, 25, 27, 58), (58, 27, 29, 60), (0, 2, 65, 64), (60, 29, 31, 62), (62, 31, 1, 33), (26, 28, 92, 90), (30, 63, 32, 0), (63, 62, 33, 32), (28, 61, 63, 30), (61, 60, 62, 63), (26, 59, 61, 28), (59, 58, 60, 61), (24, 57, 59, 26), (57, 56, 58, 59), (22, 55, 57, 24), (55, 54, 56, 57), (20, 53, 55, 22), (53, 52, 54, 55), (18, 51, 53, 20), (51, 50, 52, 53), (16, 49, 51, 18), (49, 48, 50, 51), (14, 47, 49, 16), (47, 46, 48, 49), (12, 45, 47, 14), (45, 44, 46, 47), (10, 43, 45, 12), (43, 42, 44, 45), (8, 41, 43, 10), (41, 40, 42, 43), (6, 39, 41, 8), (39, 38, 40, 41), (4, 37, 39, 6), (37, 36, 38, 39), (2, 35, 37, 4), (35, 34, 36, 37), (0, 32, 35, 2), (32, 33, 34, 35), (11, 9, 73, 75), (29, 27, 91, 93), (3, 1, 67, 66), (18, 20, 84, 82), (21, 19, 83, 85), (10, 12, 76, 74), (28, 30, 94, 92), (13, 11, 75, 77), (31, 29, 93, 95), (2, 4, 68, 65), (20, 22, 86, 84), (5, 3, 66, 69), (23, 21, 85, 87), (12, 14, 78, 76), (30, 0, 64, 94), (15, 13, 77, 79), (1, 31, 95, 67), (4, 6, 70, 68), (22, 24, 88, 86), (7, 5, 69, 71), (25, 23, 87, 89), (14, 16, 80, 78), (17, 15, 79, 81), (6, 8, 72, 70), (24, 26, 90, 88), (9, 7, 71, 73), (27, 25, 89, 91), (16, 18, 82, 80), (19, 17, 81, 83), (8, 10, 74, 72), (83, 81, 80, 82), (85, 83, 82, 84), (87, 85, 84, 86), (89, 87, 86, 88), (91, 89, 88, 90), (93, 91, 90, 92), (95, 93, 92, 94), (67, 95, 94, 64), (66, 67, 64, 65), (69, 66, 65, 68), (71, 69, 68, 70), (73, 71, 70, 72), (75, 73, 72, 74), (77, 75, 74, 76), (79, 77, 76, 78), (81, 79, 78, 80)])
me_cylinder_015.materials.append(mat_tire)
me_cylinder_015.use_remesh_preserve_volume = False
me_cylinder_015.use_remesh_preserve_attributes = False
me_cylinder_015.use_mirror_vertex_groups = False
me_cylinder_015.update()
me_cylinder_018 = bpy.data.meshes.new('Cylinder.018')
me_cylinder_018.from_pydata([(-0.3343, 0.4943, 7.023e-08), (0.3343, 0.4943, 4.077e-08), (-0.3343, 0.4567, -0.1892), (0.3343, 0.4567, -0.1892), (-0.3343, 0.3495, -0.3495), (0.3343, 0.3495, -0.3495), (-0.3343, 0.1892, -0.4567), (0.3343, 0.1892, -0.4567), (-0.3343, -1.407e-08, -0.4943), (0.3343, -1.407e-08, -0.4943), (-0.3343, -0.1892, -0.4567), (0.3343, -0.1892, -0.4567), (-0.3343, -0.3495, -0.3495), (0.3343, -0.3495, -0.3495), (-0.3343, -0.4567, -0.1892), (0.3343, -0.4567, -0.1892), (-0.3343, -0.4943, 1.13e-08), (0.3343, -0.4943, -4.762e-08), (-0.3343, -0.4567, 0.1892), (0.3343, -0.4567, 0.1892), (-0.3343, -0.3495, 0.3495), (0.3343, -0.3495, 0.3495), (-0.3343, -0.1892, 0.4567), (0.3343, -0.1892, 0.4567), (-0.3343, 1.343e-08, 0.4943), (0.3343, 1.343e-08, 0.4943), (-0.3343, 0.1892, 0.4567), (0.3343, 0.1892, 0.4567), (-0.3343, 0.3495, 0.3495), (0.3343, 0.3495, 0.3495), (-0.3343, 0.4567, 0.1892), (0.3343, 0.4567, 0.1892), (-0.4536, 0.3036, 7.188e-08), (-0.4536, 0.2805, -0.1162), (-0.4536, 0.2147, -0.2147), (-0.4536, 0.1162, -0.2805), (-0.4536, -2.893e-09, -0.3036), (-0.4536, -0.1162, -0.2805), (-0.4536, -0.2147, -0.2147), (-0.4536, -0.2805, -0.1162), (-0.4536, -0.3036, 3.569e-08), (-0.4536, -0.2805, 0.1162), (-0.4536, -0.2147, 0.2147), (-0.4536, -0.1162, 0.2805), (-0.4536, 1.4e-08, 0.3036), (-0.4536, 0.1162, 0.2805), (-0.4536, 0.2147, 0.2147), (-0.4536, 0.2805, 0.1162), (-0.3426, 0.2106, 7.168e-08), (-0.3426, 0.1946, -0.08059), (-0.3426, 0.1489, -0.1489), (-0.3426, 0.08059, -0.1946), (-0.3426, 3.699e-09, -0.2106), (-0.3426, -0.08059, -0.1946), (-0.3426, -0.1489, -0.1489), (-0.3426, -0.1946, -0.08059), (-0.3426, -0.2106, 4.658e-08), (-0.3426, -0.1946, 0.08059), (-0.3426, -0.1489, 0.1489), (-0.3426, -0.08059, 0.1946), (-0.3426, 1.542e-08, 0.2106), (-0.3426, 0.08059, 0.1946), (-0.3426, 0.1489, 0.1489), (-0.3426, 0.1946, 0.08059), (-0.4893, 0.2106, 7.168e-08), (-0.4893, 0.1946, -0.08059), (-0.4893, 0.1489, -0.1489), (-0.4893, 0.08059, -0.1946), (-0.4893, 3.699e-09, -0.2106), (-0.4893, -0.08059, -0.1946), (-0.4893, -0.1489, -0.1489), (-0.4893, -0.1946, -0.08059), (-0.4893, -0.2106, 4.658e-08), (-0.4893, -0.1946, 0.08059), (-0.4893, -0.1489, 0.1489), (-0.4893, -0.08059, 0.1946), (-0.4893, 1.542e-08, 0.2106), (-0.4893, 0.08059, 0.1946), (-0.4893, 0.1489, 0.1489), (-0.4893, 0.1946, 0.08059)], [], [(0, 1, 3, 2), (2, 3, 5, 4), (4, 5, 7, 6), (6, 7, 9, 8), (8, 9, 11, 10), (10, 11, 13, 12), (12, 13, 15, 14), (14, 15, 17, 16), (16, 17, 19, 18), (18, 19, 21, 20), (20, 21, 23, 22), (22, 23, 25, 24), (24, 25, 27, 26), (26, 27, 29, 28), (3, 1, 31, 29, 27, 25, 23, 21, 19, 17, 15, 13, 11, 9, 7, 5), (28, 29, 31, 30), (30, 31, 1, 0), (4, 6, 35, 34), (42, 43, 59, 58), (14, 16, 40, 39), (0, 2, 33, 32), (24, 26, 45, 44), (10, 12, 38, 37), (20, 22, 43, 42), (30, 0, 32, 47), (6, 8, 36, 35), (16, 18, 41, 40), (26, 28, 46, 45), (2, 4, 34, 33), (12, 14, 39, 38), (22, 24, 44, 43), (8, 10, 37, 36), (18, 20, 42, 41), (28, 30, 47, 46), (63, 48, 64, 79), (35, 36, 52, 51), (43, 44, 60, 59), (36, 37, 53, 52), (44, 45, 61, 60), (37, 38, 54, 53), (45, 46, 62, 61), (38, 39, 55, 54), (46, 47, 63, 62), (39, 40, 56, 55), (32, 33, 49, 48), (47, 32, 48, 63), (40, 41, 57, 56), (33, 34, 50, 49), (41, 42, 58, 57), (34, 35, 51, 50), (64, 65, 66, 67, 68, 69, 70, 71, 72, 73, 74, 75, 76, 77, 78, 79), (56, 57, 73, 72), (49, 50, 66, 65), (57, 58, 74, 73), (50, 51, 67, 66), (58, 59, 75, 74), (51, 52, 68, 67), (59, 60, 76, 75), (52, 53, 69, 68), (60, 61, 77, 76), (53, 54, 70, 69), (61, 62, 78, 77), (54, 55, 71, 70), (62, 63, 79, 78), (55, 56, 72, 71), (48, 49, 65, 64)])
me_cylinder_018.materials.append(mat_metal)
me_cylinder_018.use_remesh_preserve_volume = False
me_cylinder_018.use_remesh_preserve_attributes = False
me_cylinder_018.use_mirror_vertex_groups = False
me_cylinder_018.update()
me_cylinder_014 = bpy.data.meshes.new('Cylinder.014')
me_cylinder_014.from_pydata([(-0.4135, 0.6165, 8.912e-08), (0.4135, 0.6288, 4.401e-08), (-0.4135, 0.5695, -0.2359), (0.4135, 0.5809, -0.2406), (-0.4135, 0.4359, -0.4359), (0.4135, 0.4446, -0.4446), (-0.4135, 0.2359, -0.5695), (0.4135, 0.2406, -0.5809), (-0.4135, -1.205e-08, -0.6165), (0.4135, -1.266e-08, -0.6288), (-0.4135, -0.2359, -0.5695), (0.4135, -0.2406, -0.5809), (-0.4135, -0.4359, -0.4359), (0.4135, -0.4446, -0.4446), (-0.4135, -0.5695, -0.2359), (0.4135, -0.5809, -0.2406), (-0.4135, -0.6165, 1.563e-08), (0.4135, -0.6288, -6.842e-08), (-0.4135, -0.5695, 0.2359), (0.4135, -0.5809, 0.2406), (-0.4135, -0.4359, 0.4359), (0.4135, -0.4446, 0.4446), (-0.4135, -0.2359, 0.5695), (0.4135, -0.2406, 0.5809), (-0.4135, 2.225e-08, 0.6165), (0.4135, 2.232e-08, 0.6288), (-0.4135, 0.2359, 0.5695), (0.4135, 0.2406, 0.5809), (-0.4135, 0.4359, 0.4359), (0.4135, 0.4446, 0.4446), (-0.4135, 0.5695, 0.2359), (0.4135, 0.5809, 0.2406), (-0.3035, 0.711, 7.924e-08), (0.3035, 0.711, 6.511e-08), (0.3035, 0.6568, -0.2721), (-0.3035, 0.6568, -0.2721), (0.3035, 0.5027, -0.5027), (-0.3035, 0.5027, -0.5027), (0.3035, 0.2721, -0.6568), (-0.3035, 0.2721, -0.6568), (0.3035, -1.675e-08, -0.711), (-0.3035, -1.675e-08, -0.711), (0.3035, -0.2721, -0.6568), (-0.3035, -0.2721, -0.6568), (0.3035, -0.5027, -0.5027), (-0.3035, -0.5027, -0.5027), (0.3035, -0.6568, -0.2721), (-0.3035, -0.6568, -0.2721), (0.3035, -0.711, -4.789e-08), (-0.3035, -0.711, -1.964e-08), (0.3035, -0.6568, 0.2721), (-0.3035, -0.6568, 0.2721), (0.3035, -0.5027, 0.5027), (-0.3035, -0.5027, 0.5027), (0.3035, -0.2721, 0.6568), (-0.3035, -0.2721, 0.6568), (0.3035, 2.28e-08, 0.711), (-0.3035, 2.28e-08, 0.711), (0.3035, 0.2721, 0.6568), (-0.3035, 0.2721, 0.6568), (0.3035, 0.5027, 0.5027), (-0.3035, 0.5027, 0.5027), (0.3035, 0.6568, 0.2721), (-0.3035, 0.6568, 0.2721), (-0.3352, 0.4998, 7.517e-08), (-0.3352, 0.4618, -0.1913), (0.3352, 0.471, -0.1951), (0.3352, 0.5098, 3.859e-08), (-0.3352, 0.3534, -0.3534), (0.3352, 0.3605, -0.3605), (-0.3352, 0.1913, -0.4618), (0.3352, 0.1951, -0.471), (-0.3352, -3.779e-09, -0.4998), (0.3352, -4.275e-09, -0.5098), (-0.3352, -0.1913, -0.4618), (0.3352, -0.1951, -0.471), (-0.3352, -0.3534, -0.3534), (0.3352, -0.3605, -0.3605), (-0.3352, -0.4618, -0.1913), (0.3352, -0.471, -0.1951), (-0.3352, -0.4998, 1.558e-08), (0.3352, -0.5098, -5.257e-08), (-0.3352, -0.4618, 0.1913), (0.3352, -0.471, 0.1951), (-0.3352, -0.3534, 0.3534), (0.3352, -0.3605, 0.3605), (-0.3352, -0.1913, 0.4618), (0.3352, -0.1951, 0.471), (-0.3352, 2.403e-08, 0.4998), (0.3352, 2.409e-08, 0.5098), (-0.3352, 0.1913, 0.4618), (0.3352, 0.1951, 0.471), (-0.3352, 0.3534, 0.3534), (0.3352, 0.3605, 0.3605), (-0.3352, 0.4618, 0.1913), (0.3352, 0.471, 0.1951)], [], [(33, 1, 3, 34), (34, 3, 5, 36), (36, 5, 7, 38), (38, 7, 9, 40), (40, 9, 11, 42), (42, 11, 13, 44), (44, 13, 15, 46), (46, 15, 17, 48), (48, 17, 19, 50), (50, 19, 21, 52), (52, 21, 23, 54), (54, 23, 25, 56), (56, 25, 27, 58), (58, 27, 29, 60), (0, 2, 65, 64), (60, 29, 31, 62), (62, 31, 1, 33), (26, 28, 92, 90), (30, 63, 32, 0), (63, 62, 33, 32), (28, 61, 63, 30), (61, 60, 62, 63), (26, 59, 61, 28), (59, 58, 60, 61), (24, 57, 59, 26), (57, 56, 58, 59), (22, 55, 57, 24), (55, 54, 56, 57), (20, 53, 55, 22), (53, 52, 54, 55), (18, 51, 53, 20), (51, 50, 52, 53), (16, 49, 51, 18), (49, 48, 50, 51), (14, 47, 49, 16), (47, 46, 48, 49), (12, 45, 47, 14), (45, 44, 46, 47), (10, 43, 45, 12), (43, 42, 44, 45), (8, 41, 43, 10), (41, 40, 42, 43), (6, 39, 41, 8), (39, 38, 40, 41), (4, 37, 39, 6), (37, 36, 38, 39), (2, 35, 37, 4), (35, 34, 36, 37), (0, 32, 35, 2), (32, 33, 34, 35), (11, 9, 73, 75), (29, 27, 91, 93), (3, 1, 67, 66), (18, 20, 84, 82), (21, 19, 83, 85), (10, 12, 76, 74), (28, 30, 94, 92), (13, 11, 75, 77), (31, 29, 93, 95), (2, 4, 68, 65), (20, 22, 86, 84), (5, 3, 66, 69), (23, 21, 85, 87), (12, 14, 78, 76), (30, 0, 64, 94), (15, 13, 77, 79), (1, 31, 95, 67), (4, 6, 70, 68), (22, 24, 88, 86), (7, 5, 69, 71), (25, 23, 87, 89), (14, 16, 80, 78), (17, 15, 79, 81), (6, 8, 72, 70), (24, 26, 90, 88), (9, 7, 71, 73), (27, 25, 89, 91), (16, 18, 82, 80), (19, 17, 81, 83), (8, 10, 74, 72), (83, 81, 80, 82), (85, 83, 82, 84), (87, 85, 84, 86), (89, 87, 86, 88), (91, 89, 88, 90), (93, 91, 90, 92), (95, 93, 92, 94), (67, 95, 94, 64), (66, 67, 64, 65), (69, 66, 65, 68), (71, 69, 68, 70), (73, 71, 70, 72), (75, 73, 72, 74), (77, 75, 74, 76), (79, 77, 76, 78), (81, 79, 78, 80)])
me_cylinder_014.materials.append(mat_tire)
me_cylinder_014.use_remesh_preserve_volume = False
me_cylinder_014.use_remesh_preserve_attributes = False
me_cylinder_014.use_mirror_vertex_groups = False
me_cylinder_014.update()
me_cylinder_017 = bpy.data.meshes.new('Cylinder.017')
me_cylinder_017.from_pydata([(-0.3343, 0.4943, 7.023e-08), (0.3343, 0.4943, 4.077e-08), (-0.3343, 0.4567, -0.1892), (0.3343, 0.4567, -0.1892), (-0.3343, 0.3495, -0.3495), (0.3343, 0.3495, -0.3495), (-0.3343, 0.1892, -0.4567), (0.3343, 0.1892, -0.4567), (-0.3343, -1.407e-08, -0.4943), (0.3343, -1.407e-08, -0.4943), (-0.3343, -0.1892, -0.4567), (0.3343, -0.1892, -0.4567), (-0.3343, -0.3495, -0.3495), (0.3343, -0.3495, -0.3495), (-0.3343, -0.4567, -0.1892), (0.3343, -0.4567, -0.1892), (-0.3343, -0.4943, 1.13e-08), (0.3343, -0.4943, -4.762e-08), (-0.3343, -0.4567, 0.1892), (0.3343, -0.4567, 0.1892), (-0.3343, -0.3495, 0.3495), (0.3343, -0.3495, 0.3495), (-0.3343, -0.1892, 0.4567), (0.3343, -0.1892, 0.4567), (-0.3343, 1.343e-08, 0.4943), (0.3343, 1.343e-08, 0.4943), (-0.3343, 0.1892, 0.4567), (0.3343, 0.1892, 0.4567), (-0.3343, 0.3495, 0.3495), (0.3343, 0.3495, 0.3495), (-0.3343, 0.4567, 0.1892), (0.3343, 0.4567, 0.1892), (-0.4536, 0.3036, 7.188e-08), (-0.4536, 0.2805, -0.1162), (-0.4536, 0.2147, -0.2147), (-0.4536, 0.1162, -0.2805), (-0.4536, -2.893e-09, -0.3036), (-0.4536, -0.1162, -0.2805), (-0.4536, -0.2147, -0.2147), (-0.4536, -0.2805, -0.1162), (-0.4536, -0.3036, 3.569e-08), (-0.4536, -0.2805, 0.1162), (-0.4536, -0.2147, 0.2147), (-0.4536, -0.1162, 0.2805), (-0.4536, 1.4e-08, 0.3036), (-0.4536, 0.1162, 0.2805), (-0.4536, 0.2147, 0.2147), (-0.4536, 0.2805, 0.1162), (-0.3426, 0.2106, 7.168e-08), (-0.3426, 0.1946, -0.08059), (-0.3426, 0.1489, -0.1489), (-0.3426, 0.08059, -0.1946), (-0.3426, 3.699e-09, -0.2106), (-0.3426, -0.08059, -0.1946), (-0.3426, -0.1489, -0.1489), (-0.3426, -0.1946, -0.08059), (-0.3426, -0.2106, 4.658e-08), (-0.3426, -0.1946, 0.08059), (-0.3426, -0.1489, 0.1489), (-0.3426, -0.08059, 0.1946), (-0.3426, 1.542e-08, 0.2106), (-0.3426, 0.08059, 0.1946), (-0.3426, 0.1489, 0.1489), (-0.3426, 0.1946, 0.08059), (-0.4893, 0.2106, 7.168e-08), (-0.4893, 0.1946, -0.08059), (-0.4893, 0.1489, -0.1489), (-0.4893, 0.08059, -0.1946), (-0.4893, 3.699e-09, -0.2106), (-0.4893, -0.08059, -0.1946), (-0.4893, -0.1489, -0.1489), (-0.4893, -0.1946, -0.08059), (-0.4893, -0.2106, 4.658e-08), (-0.4893, -0.1946, 0.08059), (-0.4893, -0.1489, 0.1489), (-0.4893, -0.08059, 0.1946), (-0.4893, 1.542e-08, 0.2106), (-0.4893, 0.08059, 0.1946), (-0.4893, 0.1489, 0.1489), (-0.4893, 0.1946, 0.08059)], [], [(0, 1, 3, 2), (2, 3, 5, 4), (4, 5, 7, 6), (6, 7, 9, 8), (8, 9, 11, 10), (10, 11, 13, 12), (12, 13, 15, 14), (14, 15, 17, 16), (16, 17, 19, 18), (18, 19, 21, 20), (20, 21, 23, 22), (22, 23, 25, 24), (24, 25, 27, 26), (26, 27, 29, 28), (3, 1, 31, 29, 27, 25, 23, 21, 19, 17, 15, 13, 11, 9, 7, 5), (28, 29, 31, 30), (30, 31, 1, 0), (4, 6, 35, 34), (42, 43, 59, 58), (14, 16, 40, 39), (0, 2, 33, 32), (24, 26, 45, 44), (10, 12, 38, 37), (20, 22, 43, 42), (30, 0, 32, 47), (6, 8, 36, 35), (16, 18, 41, 40), (26, 28, 46, 45), (2, 4, 34, 33), (12, 14, 39, 38), (22, 24, 44, 43), (8, 10, 37, 36), (18, 20, 42, 41), (28, 30, 47, 46), (63, 48, 64, 79), (35, 36, 52, 51), (43, 44, 60, 59), (36, 37, 53, 52), (44, 45, 61, 60), (37, 38, 54, 53), (45, 46, 62, 61), (38, 39, 55, 54), (46, 47, 63, 62), (39, 40, 56, 55), (32, 33, 49, 48), (47, 32, 48, 63), (40, 41, 57, 56), (33, 34, 50, 49), (41, 42, 58, 57), (34, 35, 51, 50), (64, 65, 66, 67, 68, 69, 70, 71, 72, 73, 74, 75, 76, 77, 78, 79), (56, 57, 73, 72), (49, 50, 66, 65), (57, 58, 74, 73), (50, 51, 67, 66), (58, 59, 75, 74), (51, 52, 68, 67), (59, 60, 76, 75), (52, 53, 69, 68), (60, 61, 77, 76), (53, 54, 70, 69), (61, 62, 78, 77), (54, 55, 71, 70), (62, 63, 79, 78), (55, 56, 72, 71), (48, 49, 65, 64)])
me_cylinder_017.materials.append(mat_metal)
me_cylinder_017.use_remesh_preserve_volume = False
me_cylinder_017.use_remesh_preserve_attributes = False
me_cylinder_017.use_mirror_vertex_groups = False
me_cylinder_017.update()
me_cylinder_010 = bpy.data.meshes.new('Cylinder.010')
me_cylinder_010.from_pydata([(-0.4135, 0.6165, 8.912e-08), (0.4135, 0.6288, 4.401e-08), (-0.4135, 0.5695, -0.2359), (0.4135, 0.5809, -0.2406), (-0.4135, 0.4359, -0.4359), (0.4135, 0.4446, -0.4446), (-0.4135, 0.2359, -0.5695), (0.4135, 0.2406, -0.5809), (-0.4135, -1.205e-08, -0.6165), (0.4135, -1.266e-08, -0.6288), (-0.4135, -0.2359, -0.5695), (0.4135, -0.2406, -0.5809), (-0.4135, -0.4359, -0.4359), (0.4135, -0.4446, -0.4446), (-0.4135, -0.5695, -0.2359), (0.4135, -0.5809, -0.2406), (-0.4135, -0.6165, 1.563e-08), (0.4135, -0.6288, -6.842e-08), (-0.4135, -0.5695, 0.2359), (0.4135, -0.5809, 0.2406), (-0.4135, -0.4359, 0.4359), (0.4135, -0.4446, 0.4446), (-0.4135, -0.2359, 0.5695), (0.4135, -0.2406, 0.5809), (-0.4135, 2.225e-08, 0.6165), (0.4135, 2.232e-08, 0.6288), (-0.4135, 0.2359, 0.5695), (0.4135, 0.2406, 0.5809), (-0.4135, 0.4359, 0.4359), (0.4135, 0.4446, 0.4446), (-0.4135, 0.5695, 0.2359), (0.4135, 0.5809, 0.2406), (-0.3035, 0.711, 7.924e-08), (0.3035, 0.711, 6.511e-08), (0.3035, 0.6568, -0.2721), (-0.3035, 0.6568, -0.2721), (0.3035, 0.5027, -0.5027), (-0.3035, 0.5027, -0.5027), (0.3035, 0.2721, -0.6568), (-0.3035, 0.2721, -0.6568), (0.3035, -1.675e-08, -0.711), (-0.3035, -1.675e-08, -0.711), (0.3035, -0.2721, -0.6568), (-0.3035, -0.2721, -0.6568), (0.3035, -0.5027, -0.5027), (-0.3035, -0.5027, -0.5027), (0.3035, -0.6568, -0.2721), (-0.3035, -0.6568, -0.2721), (0.3035, -0.711, -4.789e-08), (-0.3035, -0.711, -1.964e-08), (0.3035, -0.6568, 0.2721), (-0.3035, -0.6568, 0.2721), (0.3035, -0.5027, 0.5027), (-0.3035, -0.5027, 0.5027), (0.3035, -0.2721, 0.6568), (-0.3035, -0.2721, 0.6568), (0.3035, 2.28e-08, 0.711), (-0.3035, 2.28e-08, 0.711), (0.3035, 0.2721, 0.6568), (-0.3035, 0.2721, 0.6568), (0.3035, 0.5027, 0.5027), (-0.3035, 0.5027, 0.5027), (0.3035, 0.6568, 0.2721), (-0.3035, 0.6568, 0.2721), (-0.3352, 0.4998, 7.517e-08), (-0.3352, 0.4618, -0.1913), (0.3352, 0.471, -0.1951), (0.3352, 0.5098, 3.859e-08), (-0.3352, 0.3534, -0.3534), (0.3352, 0.3605, -0.3605), (-0.3352, 0.1913, -0.4618), (0.3352, 0.1951, -0.471), (-0.3352, -3.779e-09, -0.4998), (0.3352, -4.275e-09, -0.5098), (-0.3352, -0.1913, -0.4618), (0.3352, -0.1951, -0.471), (-0.3352, -0.3534, -0.3534), (0.3352, -0.3605, -0.3605), (-0.3352, -0.4618, -0.1913), (0.3352, -0.471, -0.1951), (-0.3352, -0.4998, 1.558e-08), (0.3352, -0.5098, -5.257e-08), (-0.3352, -0.4618, 0.1913), (0.3352, -0.471, 0.1951), (-0.3352, -0.3534, 0.3534), (0.3352, -0.3605, 0.3605), (-0.3352, -0.1913, 0.4618), (0.3352, -0.1951, 0.471), (-0.3352, 2.403e-08, 0.4998), (0.3352, 2.409e-08, 0.5098), (-0.3352, 0.1913, 0.4618), (0.3352, 0.1951, 0.471), (-0.3352, 0.3534, 0.3534), (0.3352, 0.3605, 0.3605), (-0.3352, 0.4618, 0.1913), (0.3352, 0.471, 0.1951)], [], [(33, 1, 3, 34), (34, 3, 5, 36), (36, 5, 7, 38), (38, 7, 9, 40), (40, 9, 11, 42), (42, 11, 13, 44), (44, 13, 15, 46), (46, 15, 17, 48), (48, 17, 19, 50), (50, 19, 21, 52), (52, 21, 23, 54), (54, 23, 25, 56), (56, 25, 27, 58), (58, 27, 29, 60), (0, 2, 65, 64), (60, 29, 31, 62), (62, 31, 1, 33), (26, 28, 92, 90), (30, 63, 32, 0), (63, 62, 33, 32), (28, 61, 63, 30), (61, 60, 62, 63), (26, 59, 61, 28), (59, 58, 60, 61), (24, 57, 59, 26), (57, 56, 58, 59), (22, 55, 57, 24), (55, 54, 56, 57), (20, 53, 55, 22), (53, 52, 54, 55), (18, 51, 53, 20), (51, 50, 52, 53), (16, 49, 51, 18), (49, 48, 50, 51), (14, 47, 49, 16), (47, 46, 48, 49), (12, 45, 47, 14), (45, 44, 46, 47), (10, 43, 45, 12), (43, 42, 44, 45), (8, 41, 43, 10), (41, 40, 42, 43), (6, 39, 41, 8), (39, 38, 40, 41), (4, 37, 39, 6), (37, 36, 38, 39), (2, 35, 37, 4), (35, 34, 36, 37), (0, 32, 35, 2), (32, 33, 34, 35), (11, 9, 73, 75), (29, 27, 91, 93), (3, 1, 67, 66), (18, 20, 84, 82), (21, 19, 83, 85), (10, 12, 76, 74), (28, 30, 94, 92), (13, 11, 75, 77), (31, 29, 93, 95), (2, 4, 68, 65), (20, 22, 86, 84), (5, 3, 66, 69), (23, 21, 85, 87), (12, 14, 78, 76), (30, 0, 64, 94), (15, 13, 77, 79), (1, 31, 95, 67), (4, 6, 70, 68), (22, 24, 88, 86), (7, 5, 69, 71), (25, 23, 87, 89), (14, 16, 80, 78), (17, 15, 79, 81), (6, 8, 72, 70), (24, 26, 90, 88), (9, 7, 71, 73), (27, 25, 89, 91), (16, 18, 82, 80), (19, 17, 81, 83), (8, 10, 74, 72), (83, 81, 80, 82), (85, 83, 82, 84), (87, 85, 84, 86), (89, 87, 86, 88), (91, 89, 88, 90), (93, 91, 90, 92), (95, 93, 92, 94), (67, 95, 94, 64), (66, 67, 64, 65), (69, 66, 65, 68), (71, 69, 68, 70), (73, 71, 70, 72), (75, 73, 72, 74), (77, 75, 74, 76), (79, 77, 76, 78), (81, 79, 78, 80)])
me_cylinder_010.materials.append(mat_tire)
me_cylinder_010.use_remesh_preserve_volume = False
me_cylinder_010.use_remesh_preserve_attributes = False
me_cylinder_010.use_mirror_vertex_groups = False
me_cylinder_010.update()

# ---- objects
ob_sun = bpy.data.objects.new('Sun', light_sun)
ob_car_body = bpy.data.objects.new('car_body', None)
ob_headlight = bpy.data.objects.new('headlight', me_cube_008)
ob_brake_light = bpy.data.objects.new('brake_light', me_cube_007)
ob_signal_lights = bpy.data.objects.new('signal_lights', me_cube_006)
ob_car_air_intake = bpy.data.objects.new('car_air_intake', me_cube_005)
ob_car_window = bpy.data.objects.new('car window', me_cube_004)
ob_rear_bumper = bpy.data.objects.new('rear_bumper', me_cube_002)
ob_front_bumper = bpy.data.objects.new('front_bumper', me_cube_001)
ob_main = bpy.data.objects.new('main', me_cube)
ob_wheel_front_left = bpy.data.objects.new('wheel_front_left', None)
ob_rim_front_left = bpy.data.objects.new('rim_front_left', me_cylinder_020)
ob_tyre_front_left = bpy.data.objects.new('tyre_front_left', me_cylinder_016)
ob_wheel_back_left = bpy.data.objects.new('wheel_back_left', None)
ob_rim_back_left = bpy.data.objects.new('rim_back_left', me_cylinder_019)
ob_tyre_back_left = bpy.data.objects.new('tyre_back_left', me_cylinder_015)
ob_wheel_back_right = bpy.data.objects.new('wheel_back_right', None)
ob_rim_back_right = bpy.data.objects.new('rim_back_right', me_cylinder_018)
ob_tyre_back_right = bpy.data.objects.new('tyre_back_right', me_cylinder_014)
ob_wheel_front_right = bpy.data.objects.new('wheel_front_right', None)
ob_rim_front_right = bpy.data.objects.new('rim_front_right', me_cylinder_017)
ob_tyre_front_right = bpy.data.objects.new('tyre_front_right', me_cylinder_010)

# ---- transforms, parenting, visibility, modifiers, constraints
ob_sun.location = (9.271, -8.517, 10.93)
ob_sun.rotation_euler = (0.8102, 0.6134, 0.5441)
ob_sun.lineart.crease_threshold = 0.0
ob_car_body.location = (0.0, 0.0, 0.0)
ob_car_body.empty_image_offset = (0.0, 0.0)
ob_car_body.lineart.crease_threshold = 0.0
ob_headlight.parent = ob_car_body
ob_headlight.location = (0.0, 0.0, 1.489)
ob_headlight.lock_rotations_4d = False
ob_headlight.empty_display_type = 'ARROWS'
ob_headlight.lineart.crease_threshold = 0.0
_m = ob_headlight.modifiers.new('Mirror', 'MIRROR')
_m.use_clip = True
ob_brake_light.parent = ob_car_body
ob_brake_light.location = (0.0, 0.0, 1.489)
ob_brake_light.lock_rotations_4d = False
ob_brake_light.empty_display_type = 'ARROWS'
ob_brake_light.lineart.crease_threshold = 0.0
_m = ob_brake_light.modifiers.new('Mirror', 'MIRROR')
_m.use_clip = True
ob_signal_lights.parent = ob_car_body
ob_signal_lights.location = (0.0, 0.0, 1.489)
ob_signal_lights.lock_rotations_4d = False
ob_signal_lights.empty_display_type = 'ARROWS'
ob_signal_lights.lineart.crease_threshold = 0.0
_m = ob_signal_lights.modifiers.new('Mirror', 'MIRROR')
_m.use_clip = True
ob_car_air_intake.parent = ob_car_body
ob_car_air_intake.location = (0.0, 0.0, 1.489)
ob_car_air_intake.lock_rotations_4d = False
ob_car_air_intake.empty_display_type = 'ARROWS'
ob_car_air_intake.lineart.crease_threshold = 0.0
_m = ob_car_air_intake.modifiers.new('Mirror', 'MIRROR')
_m.use_clip = True
ob_car_window.parent = ob_car_body
ob_car_window.location = (0.0, 0.0, 1.489)
ob_car_window.lock_rotations_4d = False
ob_car_window.empty_display_type = 'ARROWS'
ob_car_window.lineart.crease_threshold = 0.0
_m = ob_car_window.modifiers.new('Mirror', 'MIRROR')
_m.use_clip = True
ob_rear_bumper.parent = ob_car_body
ob_rear_bumper.location = (0.0, 1.512, 0.7891)
ob_rear_bumper.lineart.crease_threshold = 0.0
_m = ob_rear_bumper.modifiers.new('Mirror', 'MIRROR')
_m.use_clip = True
ob_front_bumper.parent = ob_car_body
ob_front_bumper.location = (0.0, -2.88, 1.088)
ob_front_bumper.lineart.crease_threshold = 0.0
_m = ob_front_bumper.modifiers.new('Mirror', 'MIRROR')
_m.use_clip = True
ob_main.parent = ob_car_body
ob_main.location = (0.0, 0.0, 1.489)
ob_main.lock_rotations_4d = False
ob_main.empty_display_type = 'ARROWS'
ob_main.lineart.crease_threshold = 0.0
_m = ob_main.modifiers.new('Mirror', 'MIRROR')
_m.use_clip = True
ob_wheel_front_left.location = (1.397, -1.567, 0.7507)
ob_wheel_front_left.empty_image_offset = (0.0, 0.0)
ob_wheel_front_left.lineart.crease_threshold = 0.0
ob_rim_front_left.parent = ob_wheel_front_left
ob_rim_front_left.matrix_parent_inverse = Matrix(((1.0, 0.0, 0.0, -1.397), (0.0, 1.0, 0.0, 1.567), (0.0, -2.98e-08, 1.0, -0.7507), (0.0, 0.0, 0.0, 1.0)))
ob_rim_front_left.location = (1.397, -1.567, 0.7507)
ob_rim_front_left.lineart.crease_threshold = 0.0
ob_tyre_front_left.parent = ob_wheel_front_left
ob_tyre_front_left.matrix_parent_inverse = Matrix(((1.0, 0.0, 0.0, -1.397), (0.0, 1.0, 0.0, 1.567), (0.0, -2.98e-08, 1.0, -0.7507), (0.0, 0.0, 0.0, 1.0)))
ob_tyre_front_left.location = (1.397, -1.567, 0.7507)
ob_tyre_front_left.lineart.crease_threshold = 0.0
ob_wheel_back_left.location = (1.397, 0.1925, 0.7507)
ob_wheel_back_left.empty_image_offset = (0.0, 0.0)
ob_wheel_back_left.lineart.crease_threshold = 0.0
ob_rim_back_left.parent = ob_wheel_back_left
ob_rim_back_left.matrix_parent_inverse = Matrix(((1.0, 0.0, 0.0, -1.397), (0.0, 1.0, 0.0, -0.1925), (0.0, 0.0, 1.0, -0.7507), (0.0, 0.0, 0.0, 1.0)))
ob_rim_back_left.location = (1.397, 0.1925, 0.7507)
ob_rim_back_left.lineart.crease_threshold = 0.0
ob_tyre_back_left.parent = ob_wheel_back_left
ob_tyre_back_left.matrix_parent_inverse = Matrix(((1.0, 0.0, 0.0, -1.397), (0.0, 1.0, 0.0, -0.1925), (0.0, 0.0, 1.0, -0.7507), (0.0, 0.0, 0.0, 1.0)))
ob_tyre_back_left.location = (1.397, 0.1925, 0.7507)
ob_tyre_back_left.lineart.crease_threshold = 0.0
ob_wheel_back_right.location = (-1.397, 0.1925, 0.7507)
ob_wheel_back_right.empty_image_offset = (0.0, 0.0)
ob_wheel_back_right.lineart.crease_threshold = 0.0
ob_rim_back_right.parent = ob_wheel_back_right
ob_rim_back_right.matrix_parent_inverse = Matrix(((1.0, 0.0, 0.0, 1.397), (0.0, 1.0, 0.0, -0.1925), (0.0, 0.0, 1.0, -0.7507), (0.0, 0.0, 0.0, 1.0)))
ob_rim_back_right.location = (-1.397, 0.1925, 0.7507)
ob_rim_back_right.lineart.crease_threshold = 0.0
ob_tyre_back_right.parent = ob_wheel_back_right
ob_tyre_back_right.matrix_parent_inverse = Matrix(((1.0, 0.0, 0.0, 1.397), (0.0, 1.0, 0.0, -0.1925), (0.0, 0.0, 1.0, -0.7507), (0.0, 0.0, 0.0, 1.0)))
ob_tyre_back_right.location = (-1.397, 0.1925, 0.7507)
ob_tyre_back_right.lineart.crease_threshold = 0.0
ob_wheel_front_right.location = (-1.397, -1.567, 0.7507)
ob_wheel_front_right.empty_image_offset = (0.0, 0.0)
ob_wheel_front_right.lineart.crease_threshold = 0.0
ob_rim_front_right.parent = ob_wheel_front_right
ob_rim_front_right.matrix_parent_inverse = Matrix(((1.0, 0.0, 0.0, 1.397), (0.0, 1.0, 0.0, 1.567), (0.0, -2.98e-08, 1.0, -0.7507), (0.0, 0.0, 0.0, 1.0)))
ob_rim_front_right.location = (-1.397, -1.567, 0.7507)
ob_rim_front_right.lineart.crease_threshold = 0.0
ob_tyre_front_right.parent = ob_wheel_front_right
ob_tyre_front_right.matrix_parent_inverse = Matrix(((1.0, 0.0, 0.0, 1.397), (0.0, 1.0, 0.0, 1.567), (0.0, -2.98e-08, 1.0, -0.7507), (0.0, 0.0, 0.0, 1.0)))
ob_tyre_front_right.location = (-1.397, -1.567, 0.7507)
ob_tyre_front_right.lineart.crease_threshold = 0.0

# ---- collection membership
col_collection_1.objects.link(ob_sun)
col_collection_1.objects.link(ob_car_body)
col_collection_1.objects.link(ob_headlight)
col_collection_1.objects.link(ob_brake_light)
col_collection_1.objects.link(ob_signal_lights)
col_collection_1.objects.link(ob_car_air_intake)
col_collection_1.objects.link(ob_car_window)
col_collection_1.objects.link(ob_rear_bumper)
col_collection_1.objects.link(ob_front_bumper)
col_collection_1.objects.link(ob_main)
col_collection_1.objects.link(ob_wheel_front_left)
col_collection_1.objects.link(ob_rim_front_left)
col_collection_1.objects.link(ob_tyre_front_left)
col_collection_1.objects.link(ob_wheel_back_left)
col_collection_1.objects.link(ob_rim_back_left)
col_collection_1.objects.link(ob_tyre_back_left)
col_collection_1.objects.link(ob_wheel_back_right)
col_collection_1.objects.link(ob_rim_back_right)
col_collection_1.objects.link(ob_tyre_back_right)
col_collection_1.objects.link(ob_wheel_front_right)
col_collection_1.objects.link(ob_rim_front_right)
col_collection_1.objects.link(ob_tyre_front_right)

# ---- scene / render settings (as saved in the file)
scene.frame_start = 1; scene.frame_end = 250; scene.frame_set(1)
scene.render.engine = 'CYCLES'
scene.render.resolution_percentage = 50
scene.render.dither_intensity = 0.0
scene.cycles.use_denoising = False
scene.cycles.samples = 128
scene.cycles.sampling_pattern = 'TABULATED_SOBOL'
scene.cycles.use_adaptive_sampling = False
scene.cycles.use_light_tree = False
scene.cycles.blur_glossy = 0.0
scene.cycles.sample_clamp_indirect = 0.0
scene.view_settings.view_transform = 'Standard'
bpy.context.view_layer.update()

# ---- added for rendering (the .blend has no active camera): camera
cam_auto = bpy.data.cameras.new('AutoCamera')
cam_auto.lens = 50.0
cam_auto.sensor_width = 36.0
cam_auto.clip_end = 1000.0
ob_auto_camera = bpy.data.objects.new('AutoCamera', cam_auto)
scene.collection.objects.link(ob_auto_camera)
ob_auto_camera.location = (6.3933, -8.34994, 6.81163)
ob_auto_camera.rotation_euler = (1.09748, -7.21219e-08, 0.694738)
scene.camera = ob_auto_camera
bpy.context.view_layer.update()
